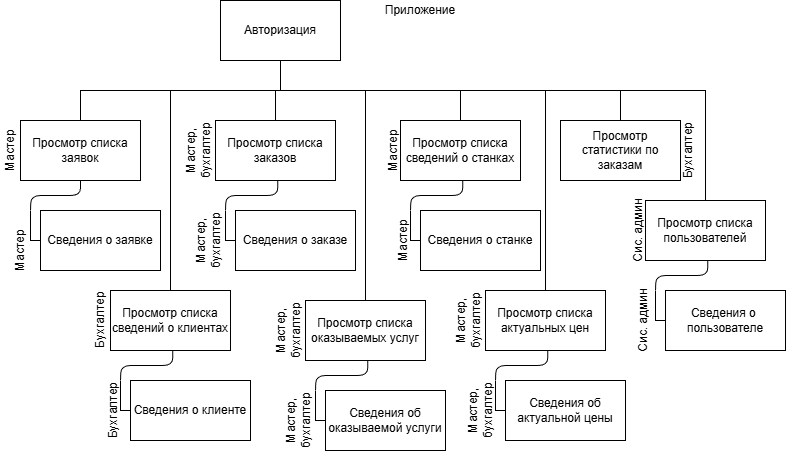

The diagram above was exported from draw.io. Its source (the exported page's mxGraphModel, read from the mxfile embedded in the PNG):
<mxGraphModel dx="1386" dy="779" grid="1" gridSize="10" guides="1" tooltips="1" connect="1" arrows="1" fold="1" page="1" pageScale="1" pageWidth="827" pageHeight="1169" math="0" shadow="0">
  <root>
    <mxCell id="0" />
    <mxCell id="1" parent="0" />
    <mxCell id="ksN_wOl3NSzYfcp1fqD9-24" value="Авторизация" style="rounded=0;whiteSpace=wrap;html=1;" parent="1" vertex="1">
      <mxGeometry x="340" y="540" width="120" height="60" as="geometry" />
    </mxCell>
    <mxCell id="ksN_wOl3NSzYfcp1fqD9-25" value="Приложение" style="text;html=1;whiteSpace=wrap;strokeColor=none;fillColor=none;align=center;verticalAlign=middle;rounded=0;" parent="1" vertex="1">
      <mxGeometry x="510" y="540" width="60" height="20" as="geometry" />
    </mxCell>
    <mxCell id="ksN_wOl3NSzYfcp1fqD9-27" value="Просмотр списка заявок" style="rounded=0;whiteSpace=wrap;html=1;" parent="1" vertex="1">
      <mxGeometry x="140" y="660" width="120" height="60" as="geometry" />
    </mxCell>
    <mxCell id="ksN_wOl3NSzYfcp1fqD9-29" value="Сведения о заявке" style="rounded=0;whiteSpace=wrap;html=1;" parent="1" vertex="1">
      <mxGeometry x="160" y="750" width="120" height="60" as="geometry" />
    </mxCell>
    <mxCell id="ksN_wOl3NSzYfcp1fqD9-30" style="edgeStyle=orthogonalEdgeStyle;html=1;rounded=1;curved=0;endArrow=none;endFill=0;entryX=0.5;entryY=1;entryDx=0;entryDy=0;" parent="1" target="ksN_wOl3NSzYfcp1fqD9-27" edge="1">
      <mxGeometry relative="1" as="geometry">
        <mxPoint x="150" y="750" as="sourcePoint" />
        <mxPoint x="190" y="720" as="targetPoint" />
      </mxGeometry>
    </mxCell>
    <mxCell id="ksN_wOl3NSzYfcp1fqD9-32" value="Просмотр списка заказов" style="rounded=0;whiteSpace=wrap;html=1;" parent="1" vertex="1">
      <mxGeometry x="335" y="660" width="120" height="60" as="geometry" />
    </mxCell>
    <mxCell id="ksN_wOl3NSzYfcp1fqD9-33" value="Сведения о заказе" style="rounded=0;whiteSpace=wrap;html=1;" parent="1" vertex="1">
      <mxGeometry x="355" y="750" width="120" height="60" as="geometry" />
    </mxCell>
    <mxCell id="ksN_wOl3NSzYfcp1fqD9-36" style="edgeStyle=orthogonalEdgeStyle;html=1;rounded=0;curved=0;endArrow=none;endFill=0;exitX=0;exitY=0.5;exitDx=0;exitDy=0;" parent="1" source="ksN_wOl3NSzYfcp1fqD9-29" edge="1">
      <mxGeometry relative="1" as="geometry">
        <mxPoint x="160" y="780" as="sourcePoint" />
        <mxPoint x="150" y="750" as="targetPoint" />
      </mxGeometry>
    </mxCell>
    <mxCell id="ksN_wOl3NSzYfcp1fqD9-37" style="edgeStyle=orthogonalEdgeStyle;html=1;rounded=1;curved=0;endArrow=none;endFill=0;entryX=0.519;entryY=0.992;entryDx=0;entryDy=0;entryPerimeter=0;" parent="1" target="ksN_wOl3NSzYfcp1fqD9-32" edge="1">
      <mxGeometry relative="1" as="geometry">
        <mxPoint x="345" y="750" as="sourcePoint" />
        <mxPoint x="395" y="720" as="targetPoint" />
      </mxGeometry>
    </mxCell>
    <mxCell id="ksN_wOl3NSzYfcp1fqD9-38" style="edgeStyle=orthogonalEdgeStyle;html=1;rounded=0;curved=0;endArrow=none;endFill=0;exitX=0;exitY=0.5;exitDx=0;exitDy=0;" parent="1" source="ksN_wOl3NSzYfcp1fqD9-33" edge="1">
      <mxGeometry relative="1" as="geometry">
        <mxPoint x="355" y="780" as="sourcePoint" />
        <mxPoint x="345" y="750" as="targetPoint" />
      </mxGeometry>
    </mxCell>
    <mxCell id="ksN_wOl3NSzYfcp1fqD9-43" value="Просмотр списка сведений о станках" style="rounded=0;whiteSpace=wrap;html=1;" parent="1" vertex="1">
      <mxGeometry x="520" y="660" width="120" height="60" as="geometry" />
    </mxCell>
    <mxCell id="ksN_wOl3NSzYfcp1fqD9-44" value="Сведения о станке" style="rounded=0;whiteSpace=wrap;html=1;" parent="1" vertex="1">
      <mxGeometry x="540" y="750" width="120" height="60" as="geometry" />
    </mxCell>
    <mxCell id="ksN_wOl3NSzYfcp1fqD9-45" style="edgeStyle=orthogonalEdgeStyle;html=1;rounded=1;curved=0;endArrow=none;endFill=0;entryX=0.519;entryY=0.992;entryDx=0;entryDy=0;entryPerimeter=0;" parent="1" target="ksN_wOl3NSzYfcp1fqD9-43" edge="1">
      <mxGeometry relative="1" as="geometry">
        <mxPoint x="530" y="750" as="sourcePoint" />
        <mxPoint x="580" y="720" as="targetPoint" />
      </mxGeometry>
    </mxCell>
    <mxCell id="ksN_wOl3NSzYfcp1fqD9-46" style="edgeStyle=orthogonalEdgeStyle;html=1;rounded=0;curved=0;endArrow=none;endFill=0;exitX=0;exitY=0.5;exitDx=0;exitDy=0;" parent="1" source="ksN_wOl3NSzYfcp1fqD9-44" edge="1">
      <mxGeometry relative="1" as="geometry">
        <mxPoint x="540" y="780" as="sourcePoint" />
        <mxPoint x="530" y="750" as="targetPoint" />
      </mxGeometry>
    </mxCell>
    <mxCell id="ksN_wOl3NSzYfcp1fqD9-47" value="Просмотр списка сведений о клиентах" style="rounded=0;whiteSpace=wrap;html=1;" parent="1" vertex="1">
      <mxGeometry x="230" y="830" width="120" height="60" as="geometry" />
    </mxCell>
    <mxCell id="ksN_wOl3NSzYfcp1fqD9-48" value="Сведения о клиенте" style="rounded=0;whiteSpace=wrap;html=1;" parent="1" vertex="1">
      <mxGeometry x="250" y="920" width="120" height="60" as="geometry" />
    </mxCell>
    <mxCell id="ksN_wOl3NSzYfcp1fqD9-49" style="edgeStyle=orthogonalEdgeStyle;html=1;rounded=1;curved=0;endArrow=none;endFill=0;entryX=0.519;entryY=0.992;entryDx=0;entryDy=0;entryPerimeter=0;" parent="1" target="ksN_wOl3NSzYfcp1fqD9-47" edge="1">
      <mxGeometry relative="1" as="geometry">
        <mxPoint x="240" y="920" as="sourcePoint" />
        <mxPoint x="290" y="890" as="targetPoint" />
      </mxGeometry>
    </mxCell>
    <mxCell id="ksN_wOl3NSzYfcp1fqD9-50" style="edgeStyle=orthogonalEdgeStyle;html=1;rounded=0;curved=0;endArrow=none;endFill=0;exitX=0;exitY=0.5;exitDx=0;exitDy=0;" parent="1" source="ksN_wOl3NSzYfcp1fqD9-48" edge="1">
      <mxGeometry relative="1" as="geometry">
        <mxPoint x="250" y="950" as="sourcePoint" />
        <mxPoint x="240" y="920" as="targetPoint" />
      </mxGeometry>
    </mxCell>
    <mxCell id="ksN_wOl3NSzYfcp1fqD9-51" value="Просмотр списка оказываемых услуг" style="rounded=0;whiteSpace=wrap;html=1;" parent="1" vertex="1">
      <mxGeometry x="425" y="840" width="120" height="60" as="geometry" />
    </mxCell>
    <mxCell id="ksN_wOl3NSzYfcp1fqD9-52" value="Сведения об оказываемой услуги" style="rounded=0;whiteSpace=wrap;html=1;" parent="1" vertex="1">
      <mxGeometry x="445" y="930" width="120" height="60" as="geometry" />
    </mxCell>
    <mxCell id="ksN_wOl3NSzYfcp1fqD9-53" style="edgeStyle=orthogonalEdgeStyle;html=1;rounded=1;curved=0;endArrow=none;endFill=0;entryX=0.519;entryY=0.992;entryDx=0;entryDy=0;entryPerimeter=0;" parent="1" target="ksN_wOl3NSzYfcp1fqD9-51" edge="1">
      <mxGeometry relative="1" as="geometry">
        <mxPoint x="435" y="930" as="sourcePoint" />
        <mxPoint x="485" y="900" as="targetPoint" />
      </mxGeometry>
    </mxCell>
    <mxCell id="ksN_wOl3NSzYfcp1fqD9-54" style="edgeStyle=orthogonalEdgeStyle;html=1;rounded=0;curved=0;endArrow=none;endFill=0;exitX=0;exitY=0.5;exitDx=0;exitDy=0;" parent="1" source="ksN_wOl3NSzYfcp1fqD9-52" edge="1">
      <mxGeometry relative="1" as="geometry">
        <mxPoint x="445" y="960" as="sourcePoint" />
        <mxPoint x="435" y="930" as="targetPoint" />
      </mxGeometry>
    </mxCell>
    <mxCell id="ksN_wOl3NSzYfcp1fqD9-55" value="Просмотр списка актуальных цен" style="rounded=0;whiteSpace=wrap;html=1;" parent="1" vertex="1">
      <mxGeometry x="605" y="830" width="120" height="60" as="geometry" />
    </mxCell>
    <mxCell id="ksN_wOl3NSzYfcp1fqD9-56" value="Сведения об актуальной цены" style="rounded=0;whiteSpace=wrap;html=1;" parent="1" vertex="1">
      <mxGeometry x="625" y="920" width="120" height="60" as="geometry" />
    </mxCell>
    <mxCell id="ksN_wOl3NSzYfcp1fqD9-57" style="edgeStyle=orthogonalEdgeStyle;html=1;rounded=1;curved=0;endArrow=none;endFill=0;entryX=0.519;entryY=0.992;entryDx=0;entryDy=0;entryPerimeter=0;" parent="1" target="ksN_wOl3NSzYfcp1fqD9-55" edge="1">
      <mxGeometry relative="1" as="geometry">
        <mxPoint x="615" y="920" as="sourcePoint" />
        <mxPoint x="665" y="890" as="targetPoint" />
      </mxGeometry>
    </mxCell>
    <mxCell id="ksN_wOl3NSzYfcp1fqD9-58" style="edgeStyle=orthogonalEdgeStyle;html=1;rounded=0;curved=0;endArrow=none;endFill=0;exitX=0;exitY=0.5;exitDx=0;exitDy=0;" parent="1" source="ksN_wOl3NSzYfcp1fqD9-56" edge="1">
      <mxGeometry relative="1" as="geometry">
        <mxPoint x="625" y="950" as="sourcePoint" />
        <mxPoint x="615" y="920" as="targetPoint" />
      </mxGeometry>
    </mxCell>
    <mxCell id="ksN_wOl3NSzYfcp1fqD9-59" value="Просмотр статистики по заказам" style="rounded=0;whiteSpace=wrap;html=1;" parent="1" vertex="1">
      <mxGeometry x="680" y="660" width="120" height="60" as="geometry" />
    </mxCell>
    <mxCell id="ksN_wOl3NSzYfcp1fqD9-63" value="Просмотр списка пользователей" style="rounded=0;whiteSpace=wrap;html=1;" parent="1" vertex="1">
      <mxGeometry x="765" y="740" width="120" height="60" as="geometry" />
    </mxCell>
    <mxCell id="ksN_wOl3NSzYfcp1fqD9-64" value="Сведения о&amp;nbsp; пользователе" style="rounded=0;whiteSpace=wrap;html=1;" parent="1" vertex="1">
      <mxGeometry x="785" y="830" width="120" height="60" as="geometry" />
    </mxCell>
    <mxCell id="ksN_wOl3NSzYfcp1fqD9-65" style="edgeStyle=orthogonalEdgeStyle;html=1;rounded=1;curved=0;endArrow=none;endFill=0;entryX=0.519;entryY=0.992;entryDx=0;entryDy=0;entryPerimeter=0;" parent="1" target="ksN_wOl3NSzYfcp1fqD9-63" edge="1">
      <mxGeometry relative="1" as="geometry">
        <mxPoint x="775" y="830" as="sourcePoint" />
        <mxPoint x="825" y="800" as="targetPoint" />
      </mxGeometry>
    </mxCell>
    <mxCell id="ksN_wOl3NSzYfcp1fqD9-66" style="edgeStyle=orthogonalEdgeStyle;html=1;rounded=0;curved=0;endArrow=none;endFill=0;exitX=0;exitY=0.5;exitDx=0;exitDy=0;" parent="1" source="ksN_wOl3NSzYfcp1fqD9-64" edge="1">
      <mxGeometry relative="1" as="geometry">
        <mxPoint x="785" y="860" as="sourcePoint" />
        <mxPoint x="775" y="830" as="targetPoint" />
      </mxGeometry>
    </mxCell>
    <mxCell id="ksN_wOl3NSzYfcp1fqD9-68" style="edgeStyle=orthogonalEdgeStyle;html=1;exitX=0.5;exitY=1;exitDx=0;exitDy=0;rounded=0;curved=0;endArrow=none;endFill=0;entryX=0.5;entryY=0;entryDx=0;entryDy=0;" parent="1" source="ksN_wOl3NSzYfcp1fqD9-24" target="ksN_wOl3NSzYfcp1fqD9-27" edge="1">
      <mxGeometry relative="1" as="geometry">
        <mxPoint x="450" y="600" as="sourcePoint" />
        <mxPoint x="600" y="650" as="targetPoint" />
      </mxGeometry>
    </mxCell>
    <mxCell id="ksN_wOl3NSzYfcp1fqD9-69" style="edgeStyle=orthogonalEdgeStyle;html=1;exitX=0.5;exitY=1;exitDx=0;exitDy=0;rounded=0;curved=0;endArrow=none;endFill=0;entryX=0.5;entryY=0;entryDx=0;entryDy=0;" parent="1" source="ksN_wOl3NSzYfcp1fqD9-24" target="ksN_wOl3NSzYfcp1fqD9-32" edge="1">
      <mxGeometry relative="1" as="geometry">
        <mxPoint x="540" y="660" as="sourcePoint" />
        <mxPoint x="340" y="720" as="targetPoint" />
      </mxGeometry>
    </mxCell>
    <mxCell id="ksN_wOl3NSzYfcp1fqD9-70" style="edgeStyle=orthogonalEdgeStyle;html=1;exitX=0.5;exitY=1;exitDx=0;exitDy=0;rounded=0;curved=0;endArrow=none;endFill=0;entryX=0.5;entryY=0;entryDx=0;entryDy=0;" parent="1" source="ksN_wOl3NSzYfcp1fqD9-24" target="ksN_wOl3NSzYfcp1fqD9-43" edge="1">
      <mxGeometry relative="1" as="geometry">
        <mxPoint x="510" y="620" as="sourcePoint" />
        <mxPoint x="480" y="680" as="targetPoint" />
      </mxGeometry>
    </mxCell>
    <mxCell id="ksN_wOl3NSzYfcp1fqD9-71" style="edgeStyle=orthogonalEdgeStyle;html=1;exitX=0.5;exitY=1;exitDx=0;exitDy=0;rounded=0;curved=0;endArrow=none;endFill=0;entryX=0.5;entryY=0;entryDx=0;entryDy=0;" parent="1" source="ksN_wOl3NSzYfcp1fqD9-24" target="ksN_wOl3NSzYfcp1fqD9-51" edge="1">
      <mxGeometry relative="1" as="geometry">
        <Array as="points">
          <mxPoint x="400" y="630" />
          <mxPoint x="485" y="630" />
        </Array>
        <mxPoint x="540" y="670" as="sourcePoint" />
        <mxPoint x="670" y="730" as="targetPoint" />
      </mxGeometry>
    </mxCell>
    <mxCell id="ksN_wOl3NSzYfcp1fqD9-72" style="edgeStyle=orthogonalEdgeStyle;html=1;exitX=0.5;exitY=1;exitDx=0;exitDy=0;rounded=0;curved=0;endArrow=none;endFill=0;entryX=0.5;entryY=0;entryDx=0;entryDy=0;" parent="1" source="ksN_wOl3NSzYfcp1fqD9-24" target="ksN_wOl3NSzYfcp1fqD9-47" edge="1">
      <mxGeometry relative="1" as="geometry">
        <Array as="points">
          <mxPoint x="400" y="630" />
          <mxPoint x="290" y="630" />
        </Array>
        <mxPoint x="440" y="750" as="sourcePoint" />
        <mxPoint x="500" y="990" as="targetPoint" />
      </mxGeometry>
    </mxCell>
    <mxCell id="ksN_wOl3NSzYfcp1fqD9-73" style="edgeStyle=orthogonalEdgeStyle;html=1;exitX=0.5;exitY=1;exitDx=0;exitDy=0;rounded=0;curved=0;endArrow=none;endFill=0;entryX=0.5;entryY=0;entryDx=0;entryDy=0;" parent="1" source="ksN_wOl3NSzYfcp1fqD9-24" target="ksN_wOl3NSzYfcp1fqD9-55" edge="1">
      <mxGeometry relative="1" as="geometry">
        <Array as="points">
          <mxPoint x="400" y="630" />
          <mxPoint x="665" y="630" />
        </Array>
        <mxPoint x="470" y="770" as="sourcePoint" />
        <mxPoint x="530" y="1010" as="targetPoint" />
      </mxGeometry>
    </mxCell>
    <mxCell id="ksN_wOl3NSzYfcp1fqD9-74" style="edgeStyle=orthogonalEdgeStyle;html=1;exitX=0.5;exitY=1;exitDx=0;exitDy=0;rounded=0;curved=0;endArrow=none;endFill=0;entryX=0.5;entryY=0;entryDx=0;entryDy=0;" parent="1" source="ksN_wOl3NSzYfcp1fqD9-24" target="ksN_wOl3NSzYfcp1fqD9-59" edge="1">
      <mxGeometry relative="1" as="geometry">
        <Array as="points">
          <mxPoint x="400" y="630" />
          <mxPoint x="740" y="630" />
        </Array>
        <mxPoint x="400" y="600" as="sourcePoint" />
        <mxPoint x="640" y="840" as="targetPoint" />
      </mxGeometry>
    </mxCell>
    <mxCell id="ksN_wOl3NSzYfcp1fqD9-75" style="edgeStyle=orthogonalEdgeStyle;html=1;exitX=0.5;exitY=1;exitDx=0;exitDy=0;rounded=0;curved=0;endArrow=none;endFill=0;entryX=0.5;entryY=0;entryDx=0;entryDy=0;" parent="1" source="ksN_wOl3NSzYfcp1fqD9-24" target="ksN_wOl3NSzYfcp1fqD9-63" edge="1">
      <mxGeometry relative="1" as="geometry">
        <Array as="points">
          <mxPoint x="400" y="630" />
          <mxPoint x="825" y="630" />
        </Array>
        <mxPoint x="480" y="630" as="sourcePoint" />
        <mxPoint x="860" y="870" as="targetPoint" />
      </mxGeometry>
    </mxCell>
    <mxCell id="ksN_wOl3NSzYfcp1fqD9-76" value="Мастер" style="text;html=1;whiteSpace=wrap;strokeColor=none;fillColor=none;align=center;verticalAlign=middle;rounded=0;rotation=-90;" parent="1" vertex="1">
      <mxGeometry x="100" y="680" width="60" height="20" as="geometry" />
    </mxCell>
    <mxCell id="ksN_wOl3NSzYfcp1fqD9-77" value="Мастер" style="text;html=1;whiteSpace=wrap;strokeColor=none;fillColor=none;align=center;verticalAlign=middle;rounded=0;rotation=-90;" parent="1" vertex="1">
      <mxGeometry x="110" y="780" width="60" height="20" as="geometry" />
    </mxCell>
    <mxCell id="ksN_wOl3NSzYfcp1fqD9-78" value="Мастер, бухгалтер" style="text;html=1;whiteSpace=wrap;strokeColor=none;fillColor=none;align=center;verticalAlign=middle;rounded=0;rotation=-90;" parent="1" vertex="1">
      <mxGeometry x="280" y="680" width="75" height="20" as="geometry" />
    </mxCell>
    <mxCell id="ksN_wOl3NSzYfcp1fqD9-79" value="Мастер, бухгалтер" style="text;html=1;whiteSpace=wrap;strokeColor=none;fillColor=none;align=center;verticalAlign=middle;rounded=0;rotation=-90;" parent="1" vertex="1">
      <mxGeometry x="300" y="770" width="55" height="20" as="geometry" />
    </mxCell>
    <mxCell id="ksN_wOl3NSzYfcp1fqD9-81" value="Бухгалтер" style="text;html=1;whiteSpace=wrap;strokeColor=none;fillColor=none;align=center;verticalAlign=middle;rounded=0;rotation=-90;" parent="1" vertex="1">
      <mxGeometry x="192.5" y="850" width="55" height="20" as="geometry" />
    </mxCell>
    <mxCell id="ksN_wOl3NSzYfcp1fqD9-82" value="Бухгалтер" style="text;html=1;whiteSpace=wrap;strokeColor=none;fillColor=none;align=center;verticalAlign=middle;rounded=0;rotation=-90;" parent="1" vertex="1">
      <mxGeometry x="205" y="940" width="55" height="20" as="geometry" />
    </mxCell>
    <mxCell id="ksN_wOl3NSzYfcp1fqD9-83" value="Мастер" style="text;html=1;whiteSpace=wrap;strokeColor=none;fillColor=none;align=center;verticalAlign=middle;rounded=0;rotation=-90;" parent="1" vertex="1">
      <mxGeometry x="475" y="680" width="75" height="20" as="geometry" />
    </mxCell>
    <mxCell id="ksN_wOl3NSzYfcp1fqD9-84" value="Мастер" style="text;html=1;whiteSpace=wrap;strokeColor=none;fillColor=none;align=center;verticalAlign=middle;rounded=0;rotation=-90;" parent="1" vertex="1">
      <mxGeometry x="485" y="770" width="75" height="20" as="geometry" />
    </mxCell>
    <mxCell id="ksN_wOl3NSzYfcp1fqD9-87" value="Бухгалтер" style="text;html=1;whiteSpace=wrap;strokeColor=none;fillColor=none;align=center;verticalAlign=middle;rounded=0;rotation=-90;" parent="1" vertex="1">
      <mxGeometry x="770" y="680" width="75" height="20" as="geometry" />
    </mxCell>
    <mxCell id="ksN_wOl3NSzYfcp1fqD9-90" value="Мастер, бухгалтер" style="text;html=1;whiteSpace=wrap;strokeColor=none;fillColor=none;align=center;verticalAlign=middle;rounded=0;rotation=-90;" parent="1" vertex="1">
      <mxGeometry x="370" y="860" width="75" height="20" as="geometry" />
    </mxCell>
    <mxCell id="ksN_wOl3NSzYfcp1fqD9-91" value="Мастер, бухгалтер" style="text;html=1;whiteSpace=wrap;strokeColor=none;fillColor=none;align=center;verticalAlign=middle;rounded=0;rotation=-90;" parent="1" vertex="1">
      <mxGeometry x="380" y="950" width="75" height="20" as="geometry" />
    </mxCell>
    <mxCell id="ksN_wOl3NSzYfcp1fqD9-92" value="Мастер, бухгалтер" style="text;html=1;whiteSpace=wrap;strokeColor=none;fillColor=none;align=center;verticalAlign=middle;rounded=0;rotation=-90;" parent="1" vertex="1">
      <mxGeometry x="562" y="940" width="75" height="20" as="geometry" />
    </mxCell>
    <mxCell id="ksN_wOl3NSzYfcp1fqD9-93" value="Мастер, бухгалтер" style="text;html=1;whiteSpace=wrap;strokeColor=none;fillColor=none;align=center;verticalAlign=middle;rounded=0;rotation=-90;" parent="1" vertex="1">
      <mxGeometry x="550" y="850" width="75" height="20" as="geometry" />
    </mxCell>
    <mxCell id="ksN_wOl3NSzYfcp1fqD9-94" value="Сис. админ" style="text;html=1;whiteSpace=wrap;strokeColor=none;fillColor=none;align=center;verticalAlign=middle;rounded=0;rotation=-90;" parent="1" vertex="1">
      <mxGeometry x="720" y="760" width="75" height="20" as="geometry" />
    </mxCell>
    <mxCell id="ksN_wOl3NSzYfcp1fqD9-95" value="Сис. админ" style="text;html=1;whiteSpace=wrap;strokeColor=none;fillColor=none;align=center;verticalAlign=middle;rounded=0;rotation=-90;" parent="1" vertex="1">
      <mxGeometry x="725" y="850" width="75" height="20" as="geometry" />
    </mxCell>
  </root>
</mxGraphModel>